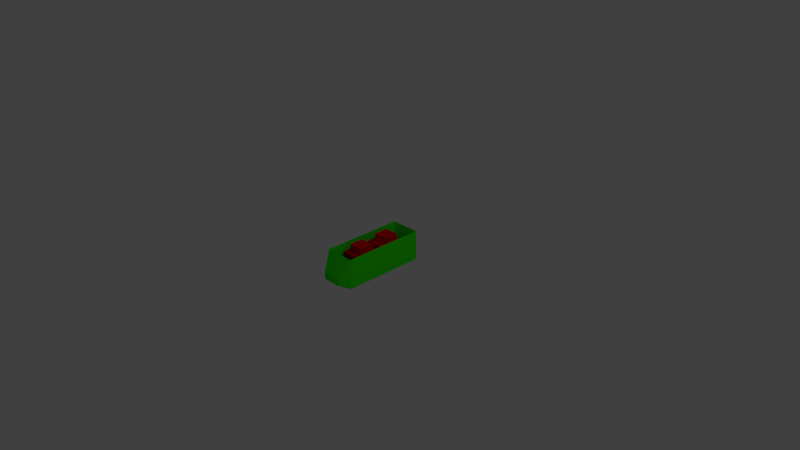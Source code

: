 # Source: fk-wagon.blend  (saved by Blender 2.76.0; exported with 4.5.12 LTS)
import bpy
from mathutils import Matrix  # noqa: F401  (used for matrix-valued properties, if any)

bpy.ops.wm.read_factory_settings(use_empty=True)
scene = bpy.context.scene
scene.name = 'Scene'

# ---- collections
col_collection_1 = bpy.data.collections.new('Collection 1'); scene.collection.children.link(col_collection_1)

# ---- materials (node trees are filled in below, after node groups)
mat_material = bpy.data.materials.new('Material')
mat_material.alpha_threshold = 0.0
mat_material.use_transparent_shadow = False
mat_material.diffuse_color = (0.03445, 1.0, 0.0, 1.0)
mat_material.roughness = 0.5
mat_material.specular_intensity = 0.8971
mat_material.line_color = (0.0, 0.0, 0.0, 1.0)
mat_material_001 = bpy.data.materials.new('Material.001')
mat_material_001.alpha_threshold = 0.0
mat_material_001.use_transparent_shadow = False
mat_material_001.diffuse_color = (0.8, 0.0, 0.01258, 1.0)
mat_material_001.roughness = 0.5

# ---- material node trees

# ---- world
world_world = bpy.data.worlds.new('World'); scene.world = world_world
world_world.color = (0.05088, 0.05088, 0.05088)
world_world.use_sun_shadow = False
world_world.sun_shadow_jitter_overblur = 0.0
world_world.cycles.sampling_method = 'MANUAL'
world_world.cycles.sample_map_resolution = 256

# ---- cameras
cam_camera = bpy.data.cameras.new('Camera')
cam_camera.clip_end = 100.0
cam_camera.lens = 35.0
cam_camera.sensor_width = 32.0
cam_camera.sensor_height = 18.0
cam_camera.ortho_scale = 7.314
cam_camera.dof.focus_distance = 0.0
cam_camera.dof.aperture_fstop = 128.0

# ---- lights
light_lamp = bpy.data.lights.new('Lamp', 'POINT')
light_lamp.transmission_factor = 0.0
light_lamp.cutoff_distance = 30.0
light_lamp.energy = 100.0
light_lamp.shadow_buffer_clip_start = 1.001
light_lamp.shadow_soft_size = 0.1
light_lamp.shadow_maximum_resolution = 0.006
light_lamp.use_absolute_resolution = True
light_lamp.cycles.use_multiple_importance_sampling = False

# ---- meshes
me_cube_002 = bpy.data.meshes.new('Cube.002')
me_cube_002.from_pydata([(1.0, 1.0, -1.0), (1.0, -1.0, -1.0), (-1.0, -1.0, -1.0), (-1.0, 1.0, -1.0), (1.0, 1.0, 1.0), (1.0, -1.0, 1.0), (-1.0, -1.0, 1.0), (-1.0, 1.0, 1.0), (1.0, -5.662e-07, 1.0), (-1.0, 1.788e-07, 1.0), (-5.066e-07, -1.0, 1.0), (2.682e-07, 1.0, 1.0), (0.8518, 0.8518, -0.8937), (0.8518, -0.8518, -0.8937), (-0.8518, 0.8518, -0.8937), (-0.8518, -0.8518, -0.8937), (0.6064, -1.264, -0.646), (-0.6064, -1.264, -0.646), (0.6064, -1.264, -0.1589), (-0.6064, -1.264, -0.1589), (3.88, 0.2209, 1.032), (2.608, 0.1113, -1.026), (-0.8292, 0.1139, -1.026), (-0.8292, 0.1139, 0.5449), (-0.8292, 0.6893, -1.026), (-0.8292, 0.6893, 0.5449), (0.7421, 0.6893, -1.026), (0.7421, 0.6893, 0.5449), (-0.5296, 0.2236, 0.5449), (-0.5296, 0.5796, 0.5449), (0.4425, 0.5796, 0.5449), (-0.5296, 0.2236, 1.032), (-0.5296, 0.5796, 1.032), (0.4425, 0.5796, 1.032), (-0.8292, 0.1139, -1.026), (-0.8292, 0.1139, 0.5449), (-0.8292, 0.6893, 0.5449), (0.7421, 0.1139, -1.026), (0.7421, 0.1139, 0.5449), (0.7421, 0.6893, -1.026), (0.7421, 0.6893, 0.5449), (-0.5296, 0.2236, 0.5449), (-0.5296, 0.5796, 0.5449), (0.4425, 0.5796, 0.5449), (0.4425, 0.2236, 0.5449), (-0.5296, 0.2236, 1.032), (-0.5296, 0.5796, 1.032), (0.4425, 0.5796, 1.032), (0.4425, 0.2236, 1.032), (-0.8292, -0.6286, -1.026), (-0.8292, -0.6286, 0.5449), (-0.8292, -0.05324, -1.026), (-0.8292, -0.05324, 0.5449), (0.7421, -0.05324, -1.026), (0.7421, -0.05324, 0.5449), (-0.5296, -0.5189, 0.5449), (-0.5296, -0.1629, 0.5449), (0.4425, -0.1629, 0.5449), (-0.5296, -0.5189, 1.032), (-0.5296, -0.1629, 1.032), (0.4425, -0.1629, 1.032), (-0.8292, -0.6286, -1.026), (-0.8292, -0.6286, 0.5449), (-0.8292, -0.05324, 0.5449), (0.7421, -0.6286, -1.026), (0.7421, -0.6286, 0.5449), (0.7421, -0.05324, -1.026), (0.7421, -0.05324, 0.5449), (-0.5296, -0.5189, 0.5449), (-0.5296, -0.1629, 0.5449), (0.4425, -0.1629, 0.5449), (0.4425, -0.5189, 0.5449), (-0.5296, -0.5189, 1.032), (-0.5296, -0.1629, 1.032), (0.4425, -0.1629, 1.032), (0.4425, -0.5189, 1.032)], [], [(0, 1, 2, 3), (7, 6, 15, 14), (0, 4, 5, 1), (6, 2, 17, 19), (2, 6, 7, 3), (4, 0, 3, 7), (12, 14, 15, 13), (4, 7, 14, 12), (6, 5, 13, 15), (5, 4, 12, 13), (16, 18, 19, 17), (1, 5, 18, 16), (2, 1, 16, 17), (5, 6, 19, 18), (23, 25, 24, 22), (25, 27, 26, 24), (29, 28, 31, 32), (30, 29, 32, 33), (40, 38, 37, 39), (38, 35, 34, 37), (38, 40, 43, 44), (44, 43, 47, 48), (36, 35, 41, 42), (35, 38, 44, 41), (40, 36, 42, 43), (48, 47, 46, 45), (41, 44, 48, 45), (50, 52, 51, 49), (52, 54, 53, 51), (56, 55, 58, 59), (57, 56, 59, 60), (67, 65, 64, 66), (65, 62, 61, 64), (65, 67, 70, 71), (71, 70, 74, 75), (63, 62, 68, 69), (62, 65, 71, 68), (67, 63, 69, 70), (75, 74, 73, 72), (68, 71, 75, 72)])
me_cube_002.polygons.foreach_set('use_smooth', [0, 0, 0, 0, 0, 0, 0, 0, 0, 0, 1, 0, 0, 0, 0, 0, 0, 0, 0, 0, 0, 0, 0, 0, 0, 0, 0, 0, 0, 0, 0, 0, 0, 0, 0, 0, 0, 0, 0, 0])
me_cube_002.polygons.foreach_set('material_index', [0, 0, 0, 0, 0, 0, 0, 0, 0, 0, 0, 0, 0, 0, 1, 1, 1, 1, 1, 1, 1, 1, 1, 1, 1, 1, 1, 1, 1, 1, 1, 1, 1, 1, 1, 1, 1, 1, 1, 1])
me_cube_002.materials.append(mat_material)
me_cube_002.materials.append(mat_material_001)
me_cube_002.use_remesh_preserve_volume = False
me_cube_002.use_remesh_preserve_attributes = False
me_cube_002.use_mirror_vertex_groups = False
me_cube_002.update()

# ---- objects
ob_cube_000 = bpy.data.objects.new('Cube.000', me_cube_002)
ob_lamp = bpy.data.objects.new('Lamp', light_lamp)
ob_camera = bpy.data.objects.new('Camera', cam_camera)

# ---- transforms, parenting, visibility, modifiers, constraints
ob_cube_000.location = (0.0, 0.0, 0.0)
ob_cube_000.scale = (0.2053, 0.5608, 0.2053)
ob_cube_000.lock_rotations_4d = False
ob_cube_000.empty_display_type = 'ARROWS'
ob_cube_000.lineart.crease_threshold = 0.0
ob_lamp.location = (4.076, 1.005, 5.904)
ob_lamp.rotation_euler = (0.6503, 0.05522, 1.866)
ob_lamp.lock_rotations_4d = False
ob_lamp.empty_display_type = 'ARROWS'
ob_lamp.color = (0.0, 0.0, 0.0, 0.0)
ob_lamp.lineart.crease_threshold = 0.0
ob_camera.location = (7.481, -6.508, 5.344)
ob_camera.rotation_euler = (1.109, 0.01082, 0.8149)
ob_camera.lock_rotations_4d = False
ob_camera.empty_display_type = 'ARROWS'
ob_camera.color = (0.0, 0.0, 0.0, 0.0)
ob_camera.display_type = 'WIRE'
ob_camera.lineart.crease_threshold = 0.0

# ---- collection membership
col_collection_1.objects.link(ob_cube_000)
col_collection_1.objects.link(ob_lamp)
col_collection_1.objects.link(ob_camera)

# ---- scene / render settings (as saved in the file)
scene.camera = ob_camera
scene.frame_start = 1; scene.frame_end = 250; scene.frame_set(1)
scene.render.engine = 'BLENDER_EEVEE_NEXT'
scene.render.resolution_percentage = 50
scene.render.dither_intensity = 0.0
scene.cycles.use_denoising = False
scene.cycles.samples = 10
scene.cycles.sampling_pattern = 'TABULATED_SOBOL'
scene.cycles.light_sampling_threshold = 0.0
scene.cycles.use_adaptive_sampling = False
scene.cycles.use_light_tree = False
scene.cycles.blur_glossy = 0.0
scene.cycles.pixel_filter_type = 'GAUSSIAN'
scene.cycles.sample_clamp_indirect = 0.0
scene.view_settings.view_transform = 'Standard'
bpy.context.view_layer.update()

